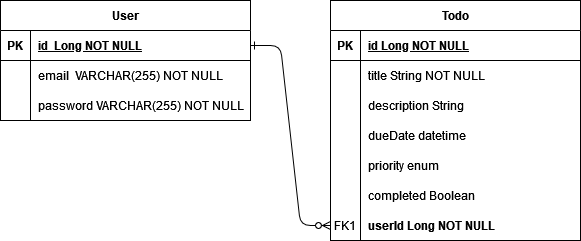

The diagram above was exported from draw.io. Its source (the exported page's mxGraphModel, read from the mxfile embedded in the PNG):
<mxGraphModel dx="1050" dy="530" grid="1" gridSize="10" guides="1" tooltips="1" connect="1" arrows="1" fold="1" page="1" pageScale="1" pageWidth="850" pageHeight="1100" math="0" shadow="0" extFonts="Permanent Marker^https://fonts.googleapis.com/css?family=Permanent+Marker">
  <root>
    <mxCell id="0" />
    <mxCell id="1" parent="0" />
    <mxCell id="C-vyLk0tnHw3VtMMgP7b-1" value="" style="edgeStyle=entityRelationEdgeStyle;endArrow=ERzeroToMany;startArrow=ERone;endFill=1;startFill=0;entryX=0;entryY=0.5;entryDx=0;entryDy=0;" parent="1" source="C-vyLk0tnHw3VtMMgP7b-24" target="rpyRByg6htqZbc-s18KG-13" edge="1">
      <mxGeometry width="100" height="100" relative="1" as="geometry">
        <mxPoint x="340" y="720" as="sourcePoint" />
        <mxPoint x="450" y="195" as="targetPoint" />
      </mxGeometry>
    </mxCell>
    <mxCell id="C-vyLk0tnHw3VtMMgP7b-2" value="Todo" style="shape=table;startSize=30;container=1;collapsible=1;childLayout=tableLayout;fixedRows=1;rowLines=0;fontStyle=1;align=center;resizeLast=1;" parent="1" vertex="1">
      <mxGeometry x="450" y="120" width="250" height="240" as="geometry" />
    </mxCell>
    <mxCell id="C-vyLk0tnHw3VtMMgP7b-3" value="" style="shape=partialRectangle;collapsible=0;dropTarget=0;pointerEvents=0;fillColor=none;points=[[0,0.5],[1,0.5]];portConstraint=eastwest;top=0;left=0;right=0;bottom=1;" parent="C-vyLk0tnHw3VtMMgP7b-2" vertex="1">
      <mxGeometry y="30" width="250" height="30" as="geometry" />
    </mxCell>
    <mxCell id="C-vyLk0tnHw3VtMMgP7b-4" value="PK" style="shape=partialRectangle;overflow=hidden;connectable=0;fillColor=none;top=0;left=0;bottom=0;right=0;fontStyle=1;" parent="C-vyLk0tnHw3VtMMgP7b-3" vertex="1">
      <mxGeometry width="30" height="30" as="geometry">
        <mxRectangle width="30" height="30" as="alternateBounds" />
      </mxGeometry>
    </mxCell>
    <mxCell id="C-vyLk0tnHw3VtMMgP7b-5" value="id Long NOT NULL" style="shape=partialRectangle;overflow=hidden;connectable=0;fillColor=none;top=0;left=0;bottom=0;right=0;align=left;spacingLeft=6;fontStyle=5;" parent="C-vyLk0tnHw3VtMMgP7b-3" vertex="1">
      <mxGeometry x="30" width="220" height="30" as="geometry">
        <mxRectangle width="220" height="30" as="alternateBounds" />
      </mxGeometry>
    </mxCell>
    <mxCell id="C-vyLk0tnHw3VtMMgP7b-6" value="" style="shape=partialRectangle;collapsible=0;dropTarget=0;pointerEvents=0;fillColor=none;points=[[0,0.5],[1,0.5]];portConstraint=eastwest;top=0;left=0;right=0;bottom=0;" parent="C-vyLk0tnHw3VtMMgP7b-2" vertex="1">
      <mxGeometry y="60" width="250" height="30" as="geometry" />
    </mxCell>
    <mxCell id="C-vyLk0tnHw3VtMMgP7b-7" value="" style="shape=partialRectangle;overflow=hidden;connectable=0;fillColor=none;top=0;left=0;bottom=0;right=0;" parent="C-vyLk0tnHw3VtMMgP7b-6" vertex="1">
      <mxGeometry width="30" height="30" as="geometry">
        <mxRectangle width="30" height="30" as="alternateBounds" />
      </mxGeometry>
    </mxCell>
    <mxCell id="C-vyLk0tnHw3VtMMgP7b-8" value="title String NOT NULL" style="shape=partialRectangle;overflow=hidden;connectable=0;fillColor=none;top=0;left=0;bottom=0;right=0;align=left;spacingLeft=6;" parent="C-vyLk0tnHw3VtMMgP7b-6" vertex="1">
      <mxGeometry x="30" width="220" height="30" as="geometry">
        <mxRectangle width="220" height="30" as="alternateBounds" />
      </mxGeometry>
    </mxCell>
    <mxCell id="C-vyLk0tnHw3VtMMgP7b-9" value="" style="shape=partialRectangle;collapsible=0;dropTarget=0;pointerEvents=0;fillColor=none;points=[[0,0.5],[1,0.5]];portConstraint=eastwest;top=0;left=0;right=0;bottom=0;" parent="C-vyLk0tnHw3VtMMgP7b-2" vertex="1">
      <mxGeometry y="90" width="250" height="30" as="geometry" />
    </mxCell>
    <mxCell id="C-vyLk0tnHw3VtMMgP7b-10" value="" style="shape=partialRectangle;overflow=hidden;connectable=0;fillColor=none;top=0;left=0;bottom=0;right=0;" parent="C-vyLk0tnHw3VtMMgP7b-9" vertex="1">
      <mxGeometry width="30" height="30" as="geometry">
        <mxRectangle width="30" height="30" as="alternateBounds" />
      </mxGeometry>
    </mxCell>
    <mxCell id="C-vyLk0tnHw3VtMMgP7b-11" value="description String " style="shape=partialRectangle;overflow=hidden;connectable=0;fillColor=none;top=0;left=0;bottom=0;right=0;align=left;spacingLeft=6;" parent="C-vyLk0tnHw3VtMMgP7b-9" vertex="1">
      <mxGeometry x="30" width="220" height="30" as="geometry">
        <mxRectangle width="220" height="30" as="alternateBounds" />
      </mxGeometry>
    </mxCell>
    <mxCell id="rpyRByg6htqZbc-s18KG-4" value="" style="shape=partialRectangle;collapsible=0;dropTarget=0;pointerEvents=0;fillColor=none;points=[[0,0.5],[1,0.5]];portConstraint=eastwest;top=0;left=0;right=0;bottom=0;" vertex="1" parent="C-vyLk0tnHw3VtMMgP7b-2">
      <mxGeometry y="120" width="250" height="30" as="geometry" />
    </mxCell>
    <mxCell id="rpyRByg6htqZbc-s18KG-5" value="" style="shape=partialRectangle;overflow=hidden;connectable=0;fillColor=none;top=0;left=0;bottom=0;right=0;" vertex="1" parent="rpyRByg6htqZbc-s18KG-4">
      <mxGeometry width="30" height="30" as="geometry">
        <mxRectangle width="30" height="30" as="alternateBounds" />
      </mxGeometry>
    </mxCell>
    <mxCell id="rpyRByg6htqZbc-s18KG-6" value="dueDate datetime " style="shape=partialRectangle;overflow=hidden;connectable=0;fillColor=none;top=0;left=0;bottom=0;right=0;align=left;spacingLeft=6;" vertex="1" parent="rpyRByg6htqZbc-s18KG-4">
      <mxGeometry x="30" width="220" height="30" as="geometry">
        <mxRectangle width="220" height="30" as="alternateBounds" />
      </mxGeometry>
    </mxCell>
    <mxCell id="rpyRByg6htqZbc-s18KG-7" value="" style="shape=partialRectangle;collapsible=0;dropTarget=0;pointerEvents=0;fillColor=none;points=[[0,0.5],[1,0.5]];portConstraint=eastwest;top=0;left=0;right=0;bottom=0;" vertex="1" parent="C-vyLk0tnHw3VtMMgP7b-2">
      <mxGeometry y="150" width="250" height="30" as="geometry" />
    </mxCell>
    <mxCell id="rpyRByg6htqZbc-s18KG-8" value="" style="shape=partialRectangle;overflow=hidden;connectable=0;fillColor=none;top=0;left=0;bottom=0;right=0;" vertex="1" parent="rpyRByg6htqZbc-s18KG-7">
      <mxGeometry width="30" height="30" as="geometry">
        <mxRectangle width="30" height="30" as="alternateBounds" />
      </mxGeometry>
    </mxCell>
    <mxCell id="rpyRByg6htqZbc-s18KG-9" value="priority enum" style="shape=partialRectangle;overflow=hidden;connectable=0;fillColor=none;top=0;left=0;bottom=0;right=0;align=left;spacingLeft=6;" vertex="1" parent="rpyRByg6htqZbc-s18KG-7">
      <mxGeometry x="30" width="220" height="30" as="geometry">
        <mxRectangle width="220" height="30" as="alternateBounds" />
      </mxGeometry>
    </mxCell>
    <mxCell id="rpyRByg6htqZbc-s18KG-10" value="" style="shape=partialRectangle;collapsible=0;dropTarget=0;pointerEvents=0;fillColor=none;points=[[0,0.5],[1,0.5]];portConstraint=eastwest;top=0;left=0;right=0;bottom=0;" vertex="1" parent="C-vyLk0tnHw3VtMMgP7b-2">
      <mxGeometry y="180" width="250" height="30" as="geometry" />
    </mxCell>
    <mxCell id="rpyRByg6htqZbc-s18KG-11" value="" style="shape=partialRectangle;overflow=hidden;connectable=0;fillColor=none;top=0;left=0;bottom=0;right=0;" vertex="1" parent="rpyRByg6htqZbc-s18KG-10">
      <mxGeometry width="30" height="30" as="geometry">
        <mxRectangle width="30" height="30" as="alternateBounds" />
      </mxGeometry>
    </mxCell>
    <mxCell id="rpyRByg6htqZbc-s18KG-12" value="completed Boolean" style="shape=partialRectangle;overflow=hidden;connectable=0;fillColor=none;top=0;left=0;bottom=0;right=0;align=left;spacingLeft=6;" vertex="1" parent="rpyRByg6htqZbc-s18KG-10">
      <mxGeometry x="30" width="220" height="30" as="geometry">
        <mxRectangle width="220" height="30" as="alternateBounds" />
      </mxGeometry>
    </mxCell>
    <mxCell id="rpyRByg6htqZbc-s18KG-13" value="" style="shape=partialRectangle;collapsible=0;dropTarget=0;pointerEvents=0;fillColor=none;points=[[0,0.5],[1,0.5]];portConstraint=eastwest;top=0;left=0;right=0;bottom=0;" vertex="1" parent="C-vyLk0tnHw3VtMMgP7b-2">
      <mxGeometry y="210" width="250" height="30" as="geometry" />
    </mxCell>
    <mxCell id="rpyRByg6htqZbc-s18KG-14" value="" style="shape=partialRectangle;overflow=hidden;connectable=0;fillColor=none;top=0;left=0;bottom=0;right=0;" vertex="1" parent="rpyRByg6htqZbc-s18KG-13">
      <mxGeometry width="30" height="30" as="geometry">
        <mxRectangle width="30" height="30" as="alternateBounds" />
      </mxGeometry>
    </mxCell>
    <mxCell id="rpyRByg6htqZbc-s18KG-15" value="userId Long NOT NULL" style="shape=partialRectangle;overflow=hidden;connectable=0;fillColor=none;top=0;left=0;bottom=0;right=0;align=left;spacingLeft=6;fontStyle=1" vertex="1" parent="rpyRByg6htqZbc-s18KG-13">
      <mxGeometry x="30" width="220" height="30" as="geometry">
        <mxRectangle width="220" height="30" as="alternateBounds" />
      </mxGeometry>
    </mxCell>
    <mxCell id="C-vyLk0tnHw3VtMMgP7b-23" value="User" style="shape=table;startSize=30;container=1;collapsible=1;childLayout=tableLayout;fixedRows=1;rowLines=0;fontStyle=1;align=center;resizeLast=1;" parent="1" vertex="1">
      <mxGeometry x="120" y="120" width="250" height="120" as="geometry" />
    </mxCell>
    <mxCell id="C-vyLk0tnHw3VtMMgP7b-24" value="" style="shape=partialRectangle;collapsible=0;dropTarget=0;pointerEvents=0;fillColor=none;points=[[0,0.5],[1,0.5]];portConstraint=eastwest;top=0;left=0;right=0;bottom=1;" parent="C-vyLk0tnHw3VtMMgP7b-23" vertex="1">
      <mxGeometry y="30" width="250" height="30" as="geometry" />
    </mxCell>
    <mxCell id="C-vyLk0tnHw3VtMMgP7b-25" value="PK" style="shape=partialRectangle;overflow=hidden;connectable=0;fillColor=none;top=0;left=0;bottom=0;right=0;fontStyle=1;" parent="C-vyLk0tnHw3VtMMgP7b-24" vertex="1">
      <mxGeometry width="30" height="30" as="geometry">
        <mxRectangle width="30" height="30" as="alternateBounds" />
      </mxGeometry>
    </mxCell>
    <mxCell id="C-vyLk0tnHw3VtMMgP7b-26" value="id  Long NOT NULL" style="shape=partialRectangle;overflow=hidden;connectable=0;fillColor=none;top=0;left=0;bottom=0;right=0;align=left;spacingLeft=6;fontStyle=5;" parent="C-vyLk0tnHw3VtMMgP7b-24" vertex="1">
      <mxGeometry x="30" width="220" height="30" as="geometry">
        <mxRectangle width="220" height="30" as="alternateBounds" />
      </mxGeometry>
    </mxCell>
    <mxCell id="C-vyLk0tnHw3VtMMgP7b-27" value="" style="shape=partialRectangle;collapsible=0;dropTarget=0;pointerEvents=0;fillColor=none;points=[[0,0.5],[1,0.5]];portConstraint=eastwest;top=0;left=0;right=0;bottom=0;" parent="C-vyLk0tnHw3VtMMgP7b-23" vertex="1">
      <mxGeometry y="60" width="250" height="30" as="geometry" />
    </mxCell>
    <mxCell id="C-vyLk0tnHw3VtMMgP7b-28" value="" style="shape=partialRectangle;overflow=hidden;connectable=0;fillColor=none;top=0;left=0;bottom=0;right=0;" parent="C-vyLk0tnHw3VtMMgP7b-27" vertex="1">
      <mxGeometry width="30" height="30" as="geometry">
        <mxRectangle width="30" height="30" as="alternateBounds" />
      </mxGeometry>
    </mxCell>
    <mxCell id="C-vyLk0tnHw3VtMMgP7b-29" value="email  VARCHAR(255) NOT NULL" style="shape=partialRectangle;overflow=hidden;connectable=0;fillColor=none;top=0;left=0;bottom=0;right=0;align=left;spacingLeft=6;" parent="C-vyLk0tnHw3VtMMgP7b-27" vertex="1">
      <mxGeometry x="30" width="220" height="30" as="geometry">
        <mxRectangle width="220" height="30" as="alternateBounds" />
      </mxGeometry>
    </mxCell>
    <mxCell id="rpyRByg6htqZbc-s18KG-1" value="" style="shape=partialRectangle;collapsible=0;dropTarget=0;pointerEvents=0;fillColor=none;points=[[0,0.5],[1,0.5]];portConstraint=eastwest;top=0;left=0;right=0;bottom=0;" vertex="1" parent="C-vyLk0tnHw3VtMMgP7b-23">
      <mxGeometry y="90" width="250" height="30" as="geometry" />
    </mxCell>
    <mxCell id="rpyRByg6htqZbc-s18KG-2" value="" style="shape=partialRectangle;overflow=hidden;connectable=0;fillColor=none;top=0;left=0;bottom=0;right=0;" vertex="1" parent="rpyRByg6htqZbc-s18KG-1">
      <mxGeometry width="30" height="30" as="geometry">
        <mxRectangle width="30" height="30" as="alternateBounds" />
      </mxGeometry>
    </mxCell>
    <mxCell id="rpyRByg6htqZbc-s18KG-3" value="password VARCHAR(255) NOT NULL" style="shape=partialRectangle;overflow=hidden;connectable=0;fillColor=none;top=0;left=0;bottom=0;right=0;align=left;spacingLeft=6;" vertex="1" parent="rpyRByg6htqZbc-s18KG-1">
      <mxGeometry x="30" width="220" height="30" as="geometry">
        <mxRectangle width="220" height="30" as="alternateBounds" />
      </mxGeometry>
    </mxCell>
    <mxCell id="rpyRByg6htqZbc-s18KG-16" value="FK1" style="shape=partialRectangle;overflow=hidden;connectable=0;fillColor=none;top=0;left=0;bottom=0;right=0;" vertex="1" parent="1">
      <mxGeometry x="450" y="330" width="30" height="30" as="geometry">
        <mxRectangle width="30" height="30" as="alternateBounds" />
      </mxGeometry>
    </mxCell>
  </root>
</mxGraphModel>